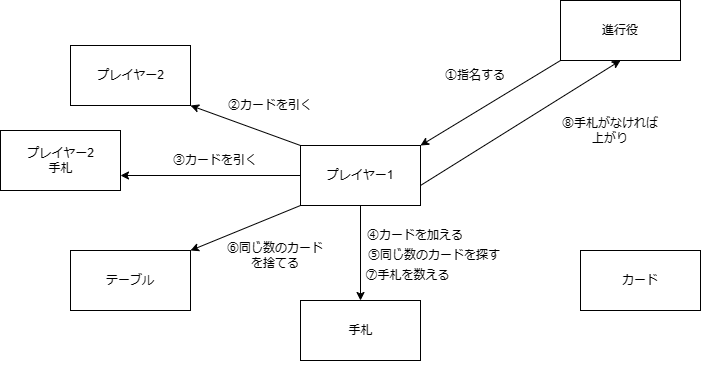

The diagram above was exported from draw.io. Its source (the exported page's mxGraphModel, read from the mxfile embedded in the PNG):
<mxGraphModel dx="880" dy="444" grid="1" gridSize="10" guides="1" tooltips="1" connect="1" arrows="1" fold="1" page="1" pageScale="1" pageWidth="827" pageHeight="1169" math="0" shadow="0">
  <root>
    <mxCell id="0" />
    <mxCell id="1" parent="0" />
    <mxCell id="3nUQ5oluFddYSUI1wG_P-12" style="edgeStyle=orthogonalEdgeStyle;rounded=0;orthogonalLoop=1;jettySize=auto;html=1;exitX=1;exitY=0.5;exitDx=0;exitDy=0;entryX=1;entryY=0.5;entryDx=0;entryDy=0;entryPerimeter=0;" parent="1" source="3nUQ5oluFddYSUI1wG_P-1" target="3nUQ5oluFddYSUI1wG_P-1" edge="1">
      <mxGeometry relative="1" as="geometry" />
    </mxCell>
    <mxCell id="EOAYhWK8mw1by3F0EiD5-15" style="edgeStyle=orthogonalEdgeStyle;rounded=0;orthogonalLoop=1;jettySize=auto;html=1;exitX=0;exitY=0.5;exitDx=0;exitDy=0;entryX=1;entryY=0.75;entryDx=0;entryDy=0;" edge="1" parent="1" source="3nUQ5oluFddYSUI1wG_P-1" target="EOAYhWK8mw1by3F0EiD5-13">
      <mxGeometry relative="1" as="geometry" />
    </mxCell>
    <mxCell id="EOAYhWK8mw1by3F0EiD5-18" style="edgeStyle=orthogonalEdgeStyle;rounded=0;orthogonalLoop=1;jettySize=auto;html=1;exitX=0.5;exitY=1;exitDx=0;exitDy=0;" edge="1" parent="1" source="3nUQ5oluFddYSUI1wG_P-1">
      <mxGeometry relative="1" as="geometry">
        <mxPoint x="410" y="330" as="targetPoint" />
      </mxGeometry>
    </mxCell>
    <mxCell id="3nUQ5oluFddYSUI1wG_P-1" value="" style="rounded=0;whiteSpace=wrap;html=1;" parent="1" vertex="1">
      <mxGeometry x="350" y="175" width="120" height="60" as="geometry" />
    </mxCell>
    <mxCell id="3nUQ5oluFddYSUI1wG_P-2" value="" style="rounded=0;whiteSpace=wrap;html=1;" parent="1" vertex="1">
      <mxGeometry x="610" y="30" width="120" height="60" as="geometry" />
    </mxCell>
    <mxCell id="3nUQ5oluFddYSUI1wG_P-3" value="" style="rounded=0;whiteSpace=wrap;html=1;" parent="1" vertex="1">
      <mxGeometry x="120" y="280" width="120" height="60" as="geometry" />
    </mxCell>
    <mxCell id="3nUQ5oluFddYSUI1wG_P-4" value="" style="rounded=0;whiteSpace=wrap;html=1;" parent="1" vertex="1">
      <mxGeometry x="350" y="330" width="120" height="60" as="geometry" />
    </mxCell>
    <mxCell id="3nUQ5oluFddYSUI1wG_P-5" value="" style="rounded=0;whiteSpace=wrap;html=1;" parent="1" vertex="1">
      <mxGeometry x="630" y="280" width="120" height="60" as="geometry" />
    </mxCell>
    <mxCell id="3nUQ5oluFddYSUI1wG_P-6" value="プレイヤー1" style="text;html=1;strokeColor=none;fillColor=none;align=center;verticalAlign=middle;whiteSpace=wrap;rounded=0;" parent="1" vertex="1">
      <mxGeometry x="375" y="190" width="70" height="30" as="geometry" />
    </mxCell>
    <mxCell id="3nUQ5oluFddYSUI1wG_P-7" value="進行役" style="text;html=1;strokeColor=none;fillColor=none;align=center;verticalAlign=middle;whiteSpace=wrap;rounded=0;" parent="1" vertex="1">
      <mxGeometry x="620" y="30" width="100" height="60" as="geometry" />
    </mxCell>
    <mxCell id="3nUQ5oluFddYSUI1wG_P-8" value="カード" style="text;html=1;strokeColor=none;fillColor=none;align=center;verticalAlign=middle;whiteSpace=wrap;rounded=0;" parent="1" vertex="1">
      <mxGeometry x="635" y="280" width="110" height="60" as="geometry" />
    </mxCell>
    <mxCell id="3nUQ5oluFddYSUI1wG_P-9" value="手札" style="text;html=1;strokeColor=none;fillColor=none;align=center;verticalAlign=middle;whiteSpace=wrap;rounded=0;" parent="1" vertex="1">
      <mxGeometry x="372.5" y="325" width="75" height="70" as="geometry" />
    </mxCell>
    <mxCell id="3nUQ5oluFddYSUI1wG_P-10" value="テーブル" style="text;html=1;strokeColor=none;fillColor=none;align=center;verticalAlign=middle;whiteSpace=wrap;rounded=0;" parent="1" vertex="1">
      <mxGeometry x="125" y="270" width="110" height="80" as="geometry" />
    </mxCell>
    <mxCell id="EOAYhWK8mw1by3F0EiD5-7" value="" style="endArrow=classic;html=1;rounded=0;exitX=0;exitY=1;exitDx=0;exitDy=0;entryX=1;entryY=0;entryDx=0;entryDy=0;" edge="1" parent="1" source="3nUQ5oluFddYSUI1wG_P-2" target="3nUQ5oluFddYSUI1wG_P-1">
      <mxGeometry width="50" height="50" relative="1" as="geometry">
        <mxPoint x="530" y="140" as="sourcePoint" />
        <mxPoint x="460" y="120" as="targetPoint" />
      </mxGeometry>
    </mxCell>
    <mxCell id="EOAYhWK8mw1by3F0EiD5-8" value="①指名する" style="text;html=1;strokeColor=none;fillColor=none;align=center;verticalAlign=middle;whiteSpace=wrap;rounded=0;" vertex="1" parent="1">
      <mxGeometry x="490" y="90" width="70" height="30" as="geometry" />
    </mxCell>
    <mxCell id="EOAYhWK8mw1by3F0EiD5-9" value="" style="rounded=0;whiteSpace=wrap;html=1;" vertex="1" parent="1">
      <mxGeometry x="120" y="75" width="120" height="60" as="geometry" />
    </mxCell>
    <mxCell id="EOAYhWK8mw1by3F0EiD5-10" value="プレイヤー2" style="text;html=1;strokeColor=none;fillColor=none;align=center;verticalAlign=middle;whiteSpace=wrap;rounded=0;" vertex="1" parent="1">
      <mxGeometry x="132.5" y="90" width="95" height="30" as="geometry" />
    </mxCell>
    <mxCell id="EOAYhWK8mw1by3F0EiD5-11" value="" style="endArrow=classic;html=1;rounded=0;exitX=0;exitY=0;exitDx=0;exitDy=0;entryX=1;entryY=1;entryDx=0;entryDy=0;" edge="1" parent="1" source="3nUQ5oluFddYSUI1wG_P-1" target="EOAYhWK8mw1by3F0EiD5-9">
      <mxGeometry width="50" height="50" relative="1" as="geometry">
        <mxPoint x="227.5" y="200" as="sourcePoint" />
        <mxPoint x="277.5" y="150" as="targetPoint" />
      </mxGeometry>
    </mxCell>
    <mxCell id="EOAYhWK8mw1by3F0EiD5-12" value="②カードを引く" style="text;html=1;strokeColor=none;fillColor=none;align=center;verticalAlign=middle;whiteSpace=wrap;rounded=0;" vertex="1" parent="1">
      <mxGeometry x="270" y="120" width="100" height="30" as="geometry" />
    </mxCell>
    <mxCell id="EOAYhWK8mw1by3F0EiD5-13" value="" style="rounded=0;whiteSpace=wrap;html=1;" vertex="1" parent="1">
      <mxGeometry x="50" y="160" width="120" height="60" as="geometry" />
    </mxCell>
    <mxCell id="EOAYhWK8mw1by3F0EiD5-14" value="プレイヤー2&lt;br&gt;手札" style="text;html=1;strokeColor=none;fillColor=none;align=center;verticalAlign=middle;whiteSpace=wrap;rounded=0;" vertex="1" parent="1">
      <mxGeometry x="72.5" y="155" width="75" height="70" as="geometry" />
    </mxCell>
    <mxCell id="EOAYhWK8mw1by3F0EiD5-17" value="③カードを引く" style="text;html=1;strokeColor=none;fillColor=none;align=center;verticalAlign=middle;whiteSpace=wrap;rounded=0;" vertex="1" parent="1">
      <mxGeometry x="220" y="175" width="90" height="30" as="geometry" />
    </mxCell>
    <mxCell id="EOAYhWK8mw1by3F0EiD5-19" value="④カードを加える" style="text;html=1;strokeColor=none;fillColor=none;align=center;verticalAlign=middle;whiteSpace=wrap;rounded=0;" vertex="1" parent="1">
      <mxGeometry x="410" y="250" width="110" height="30" as="geometry" />
    </mxCell>
    <mxCell id="EOAYhWK8mw1by3F0EiD5-21" value="⑤同じ数のカードを探す" style="text;html=1;strokeColor=none;fillColor=none;align=center;verticalAlign=middle;whiteSpace=wrap;rounded=0;" vertex="1" parent="1">
      <mxGeometry x="414" y="270" width="140" height="30" as="geometry" />
    </mxCell>
    <mxCell id="EOAYhWK8mw1by3F0EiD5-23" value="" style="endArrow=classic;html=1;rounded=0;exitX=0;exitY=1;exitDx=0;exitDy=0;entryX=1;entryY=0;entryDx=0;entryDy=0;" edge="1" parent="1" source="3nUQ5oluFddYSUI1wG_P-1" target="3nUQ5oluFddYSUI1wG_P-3">
      <mxGeometry width="50" height="50" relative="1" as="geometry">
        <mxPoint x="280" y="320" as="sourcePoint" />
        <mxPoint x="330" y="270" as="targetPoint" />
      </mxGeometry>
    </mxCell>
    <mxCell id="EOAYhWK8mw1by3F0EiD5-24" value="⑥同じ数のカード&lt;br&gt;を捨てる" style="text;html=1;strokeColor=none;fillColor=none;align=center;verticalAlign=middle;whiteSpace=wrap;rounded=0;" vertex="1" parent="1">
      <mxGeometry x="260" y="270" width="130" height="30" as="geometry" />
    </mxCell>
    <mxCell id="EOAYhWK8mw1by3F0EiD5-25" value="⑦手札を数える" style="text;html=1;strokeColor=none;fillColor=none;align=center;verticalAlign=middle;whiteSpace=wrap;rounded=0;" vertex="1" parent="1">
      <mxGeometry x="400" y="290" width="115" height="30" as="geometry" />
    </mxCell>
    <mxCell id="EOAYhWK8mw1by3F0EiD5-26" value="" style="endArrow=classic;html=1;rounded=0;entryX=0.5;entryY=1;entryDx=0;entryDy=0;" edge="1" parent="1" target="3nUQ5oluFddYSUI1wG_P-7">
      <mxGeometry width="50" height="50" relative="1" as="geometry">
        <mxPoint x="470" y="215" as="sourcePoint" />
        <mxPoint x="520" y="165" as="targetPoint" />
      </mxGeometry>
    </mxCell>
    <mxCell id="EOAYhWK8mw1by3F0EiD5-27" value="⑧手札がなければ上がり" style="text;html=1;strokeColor=none;fillColor=none;align=center;verticalAlign=middle;whiteSpace=wrap;rounded=0;" vertex="1" parent="1">
      <mxGeometry x="610" y="145" width="100" height="30" as="geometry" />
    </mxCell>
  </root>
</mxGraphModel>